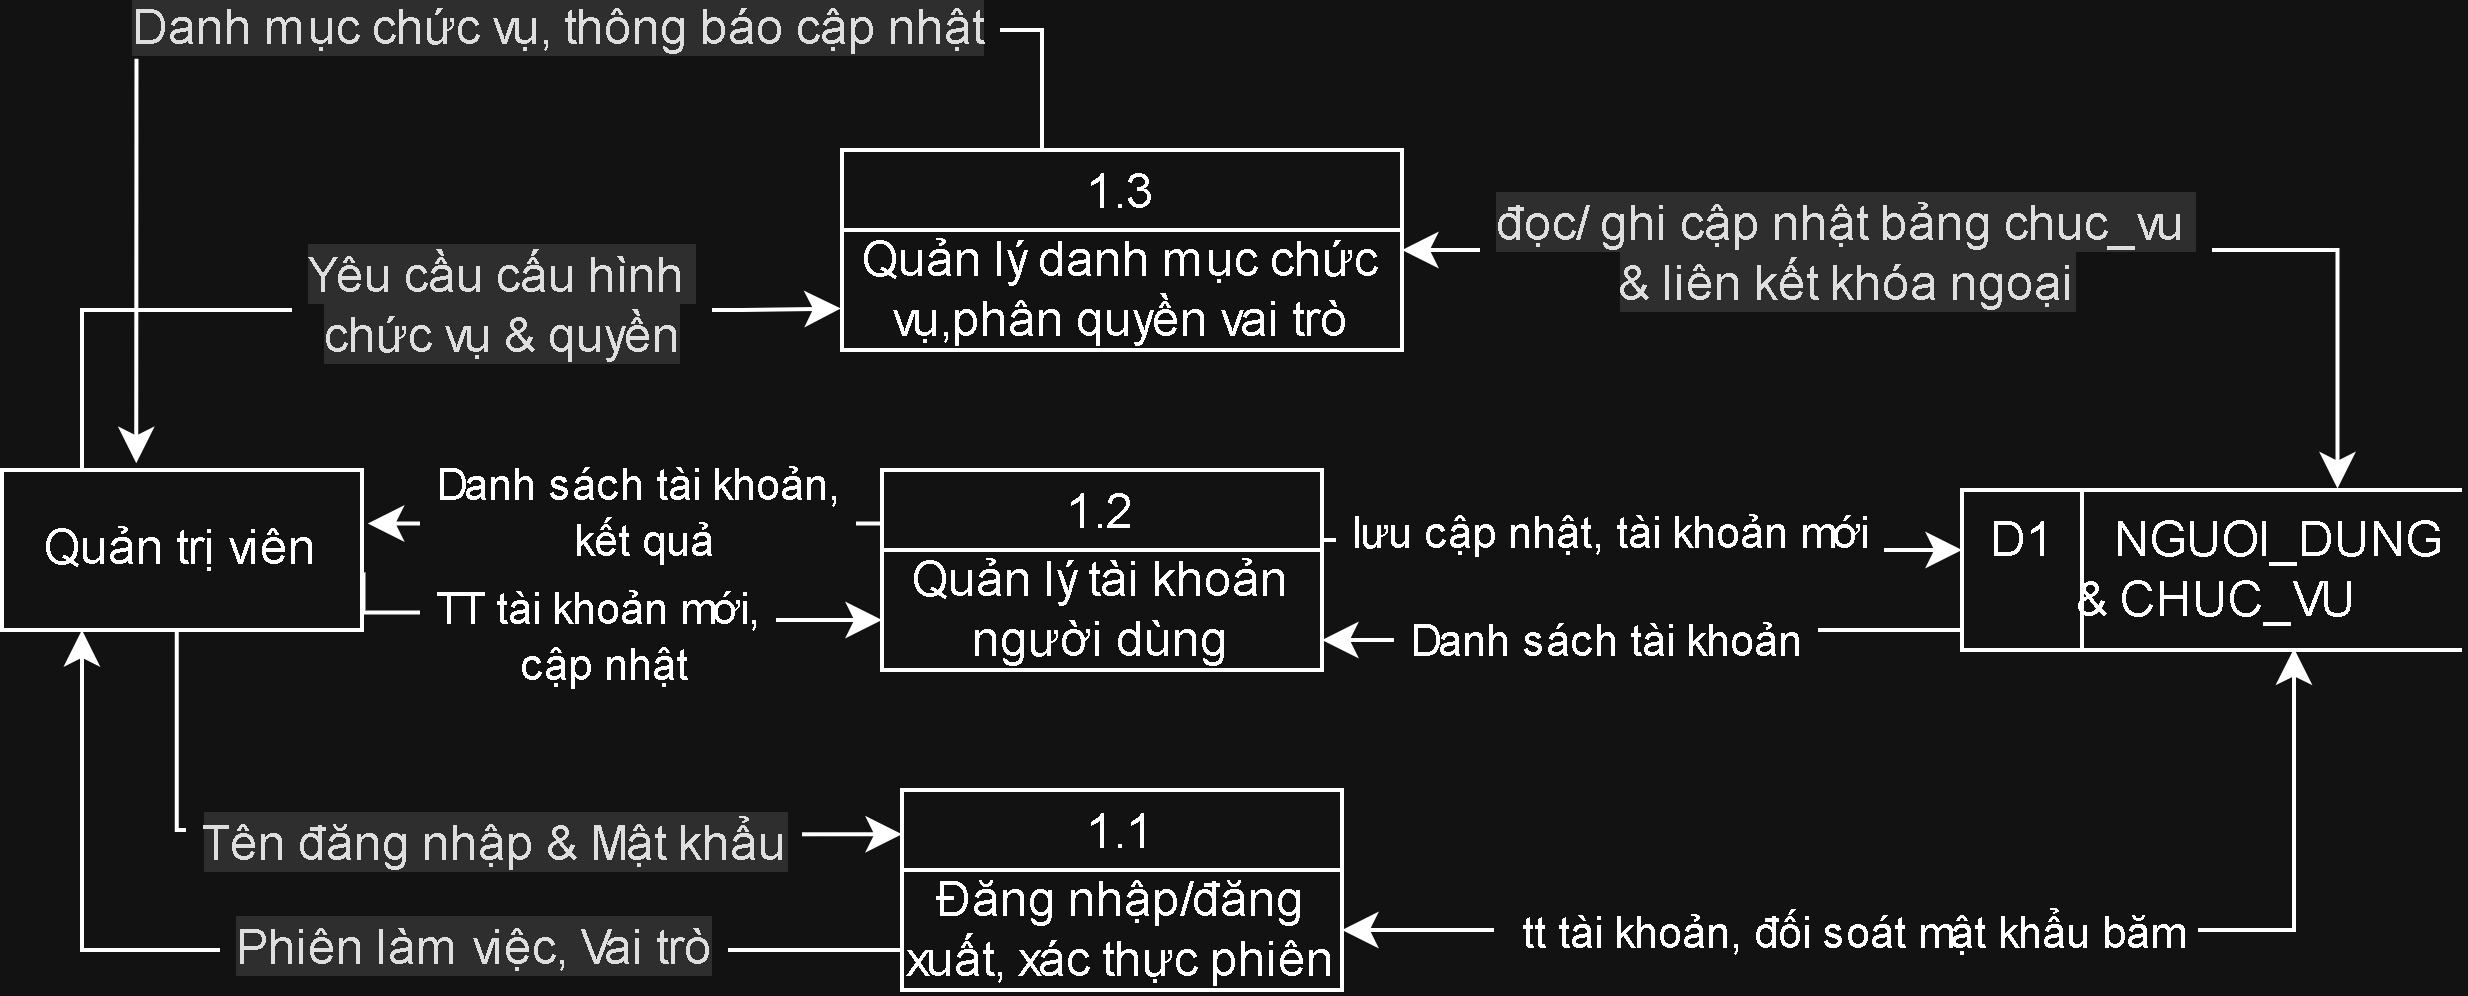

The diagram above was exported from draw.io. Its source (the exported page's mxGraphModel, read from the mxfile embedded in the PNG):
<mxGraphModel dx="844" dy="561" grid="1" gridSize="10" guides="1" tooltips="1" connect="1" arrows="1" fold="1" page="1" pageScale="1" pageWidth="850" pageHeight="1100" math="0" shadow="0">
  <root>
    <mxCell id="0" />
    <mxCell id="1" parent="0" />
    <mxCell id="EvmwYpT6SGL4qG2JFUIy-13" edge="1" parent="1" style="edgeStyle=orthogonalEdgeStyle;rounded=0;orthogonalLoop=1;jettySize=auto;html=1;exitX=1;exitY=0.5;exitDx=0;exitDy=0;defaultLabelBackgroundColor=page;labelPadding=0 4;entryX=0;entryY=0.375;entryDx=0;entryDy=0;entryPerimeter=0;" target="EvmwYpT6SGL4qG2JFUIy-12">
      <mxGeometry relative="1" x="0.0215" as="geometry">
        <Array as="points">
          <mxPoint x="430.5" y="187.5" />
          <mxPoint x="430.5" y="190" />
        </Array>
        <mxPoint x="350" y="187.5" as="sourcePoint" />
        <mxPoint x="500" y="190" as="targetPoint" />
      </mxGeometry>
    </mxCell>
    <mxCell id="EvmwYpT6SGL4qG2JFUIy-14" connectable="0" parent="EvmwYpT6SGL4qG2JFUIy-13" style="edgeLabel;html=1;align=center;verticalAlign=middle;resizable=0;points=[];inheritText=1;defaultLabelBackgroundColor=page;labelPadding=0 4;" value="lưu cập nhật, tài khoản mới" vertex="1">
      <mxGeometry relative="1" x="-0.1262" y="2" as="geometry">
        <mxPoint as="offset" />
      </mxGeometry>
    </mxCell>
    <mxCell id="EvmwYpT6SGL4qG2JFUIy-1" parent="1" style="swimlane;fontStyle=0;childLayout=stackLayout;horizontal=1;startSize=20;fillColor=#ffffff;horizontalStack=0;resizeParent=1;resizeParentMax=0;resizeLast=0;collapsible=0;marginBottom=0;swimlaneFillColor=#ffffff;" value="1.2" vertex="1">
      <mxGeometry height="50" width="110" x="240" y="170" as="geometry" />
    </mxCell>
    <mxCell id="EvmwYpT6SGL4qG2JFUIy-2" parent="EvmwYpT6SGL4qG2JFUIy-1" style="text;html=1;whiteSpace=wrap;strokeColor=none;fillColor=none;align=center;verticalAlign=middle;rounded=0;" value="Quản lý tài khoản người dùng" vertex="1">
      <mxGeometry height="30" width="110" y="20" as="geometry" />
    </mxCell>
    <mxCell id="EvmwYpT6SGL4qG2JFUIy-3" parent="1" style="swimlane;fontStyle=0;childLayout=stackLayout;horizontal=1;startSize=20;fillColor=#ffffff;horizontalStack=0;resizeParent=1;resizeParentMax=0;resizeLast=0;collapsible=0;marginBottom=0;swimlaneFillColor=#ffffff;" value="1.1" vertex="1">
      <mxGeometry height="50" width="110" x="245" y="250" as="geometry" />
    </mxCell>
    <mxCell id="EvmwYpT6SGL4qG2JFUIy-4" parent="EvmwYpT6SGL4qG2JFUIy-3" style="text;html=1;whiteSpace=wrap;strokeColor=none;fillColor=none;align=center;verticalAlign=middle;rounded=0;" value="Đăng nhập/đăng xuất, xác thực phiên" vertex="1">
      <mxGeometry height="30" width="110" y="20" as="geometry" />
    </mxCell>
    <mxCell id="EvmwYpT6SGL4qG2JFUIy-22" edge="1" parent="1" source="EvmwYpT6SGL4qG2JFUIy-6" style="edgeStyle=orthogonalEdgeStyle;rounded=0;orthogonalLoop=1;jettySize=auto;html=1;defaultLabelBackgroundColor=page;labelPadding=0 4;startArrow=classic;startFill=1;entryX=0.751;entryY=-0.009;entryDx=0;entryDy=0;entryPerimeter=0;" target="EvmwYpT6SGL4qG2JFUIy-12">
      <mxGeometry relative="1" x="-0.087" as="geometry">
        <mxPoint x="610" y="170" as="targetPoint" />
      </mxGeometry>
    </mxCell>
    <mxCell id="EvmwYpT6SGL4qG2JFUIy-23" connectable="0" parent="EvmwYpT6SGL4qG2JFUIy-22" style="edgeLabel;html=1;align=center;verticalAlign=middle;resizable=0;points=[];inheritText=1;defaultLabelBackgroundColor=page;labelPadding=0 4;" value="&lt;span style=&quot;color: rgb(18, 18, 18); font-size: 12px; background-color: rgb(222, 222, 222);&quot;&gt;đọc/ ghi cập nhật bảng chuc_vu&amp;nbsp;&lt;/span&gt;&lt;div&gt;&lt;span style=&quot;color: rgb(18, 18, 18); font-size: 12px; background-color: rgb(222, 222, 222);&quot;&gt;&amp;amp; liên kết khóa ngoại&lt;/span&gt;&lt;/div&gt;" vertex="1">
      <mxGeometry relative="1" x="-0.1688" as="geometry">
        <mxPoint x="-12" as="offset" />
      </mxGeometry>
    </mxCell>
    <mxCell id="EvmwYpT6SGL4qG2JFUIy-6" parent="1" style="swimlane;fontStyle=0;childLayout=stackLayout;horizontal=1;startSize=20;fillColor=#ffffff;horizontalStack=0;resizeParent=1;resizeParentMax=0;resizeLast=0;collapsible=0;marginBottom=0;swimlaneFillColor=#ffffff;" value="1.3" vertex="1">
      <mxGeometry height="50" width="140" x="230" y="90" as="geometry" />
    </mxCell>
    <mxCell id="EvmwYpT6SGL4qG2JFUIy-7" parent="EvmwYpT6SGL4qG2JFUIy-6" style="text;html=1;whiteSpace=wrap;strokeColor=none;fillColor=none;align=center;verticalAlign=middle;rounded=0;" value="Quản lý danh mục chức vụ,phân quyền vai trò" vertex="1">
      <mxGeometry height="30" width="140" y="20" as="geometry" />
    </mxCell>
    <mxCell id="EvmwYpT6SGL4qG2JFUIy-9" edge="1" parent="1" source="EvmwYpT6SGL4qG2JFUIy-8" style="edgeStyle=orthogonalEdgeStyle;rounded=0;orthogonalLoop=1;jettySize=auto;html=1;entryX=0;entryY=0.75;entryDx=0;entryDy=0;defaultLabelBackgroundColor=page;labelPadding=0 4;exitX=1.004;exitY=0.64;exitDx=0;exitDy=0;exitPerimeter=0;" target="EvmwYpT6SGL4qG2JFUIy-1">
      <mxGeometry relative="1" x="0.0187" as="geometry">
        <Array as="points">
          <mxPoint x="195" y="205.6" />
          <mxPoint x="195" y="207.5" />
        </Array>
      </mxGeometry>
    </mxCell>
    <mxCell id="EvmwYpT6SGL4qG2JFUIy-11" connectable="0" parent="EvmwYpT6SGL4qG2JFUIy-9" style="edgeLabel;html=1;align=center;verticalAlign=middle;resizable=0;points=[];inheritText=textOpacity,labelBorderColor,labelBorderWidth;defaultLabelBackgroundColor=page;labelPadding=0 4;fontFamily=Helvetica;fontSize=11;fontColor=default;fontStyle=0;labelBackgroundColor=default;" value="TT tài khoản mới,&lt;div&gt;&amp;nbsp;cập nhật&lt;/div&gt;" vertex="1">
      <mxGeometry relative="1" x="0.0795" as="geometry">
        <mxPoint x="-8" y="6" as="offset" />
      </mxGeometry>
    </mxCell>
    <mxCell id="EvmwYpT6SGL4qG2JFUIy-20" edge="1" parent="1" style="edgeStyle=orthogonalEdgeStyle;rounded=0;orthogonalLoop=1;jettySize=auto;html=1;entryX=-0.002;entryY=0.654;entryDx=0;entryDy=0;defaultLabelBackgroundColor=page;labelPadding=0 4;entryPerimeter=0;" target="EvmwYpT6SGL4qG2JFUIy-7">
      <mxGeometry relative="1" x="0.1753" as="geometry">
        <Array as="points">
          <mxPoint x="40" y="130" />
          <mxPoint x="205.1" y="130" />
        </Array>
        <mxPoint x="40" y="170.00000000000006" as="sourcePoint" />
        <mxPoint x="205.14" y="127.61000000000001" as="targetPoint" />
      </mxGeometry>
    </mxCell>
    <mxCell id="EvmwYpT6SGL4qG2JFUIy-21" connectable="0" parent="EvmwYpT6SGL4qG2JFUIy-20" style="edgeLabel;html=1;align=center;verticalAlign=middle;resizable=0;points=[];inheritText=1;defaultLabelBackgroundColor=page;labelPadding=0 4;" value="&lt;span style=&quot;color: rgb(18, 18, 18); font-size: 12px; background-color: rgb(222, 222, 222);&quot;&gt;Yêu cầu cấu hình&amp;nbsp;&lt;/span&gt;&lt;div&gt;&lt;span style=&quot;color: rgb(18, 18, 18); font-size: 12px; background-color: rgb(222, 222, 222);&quot;&gt;chức vụ &amp;amp; quyền&lt;/span&gt;&lt;/div&gt;" vertex="1">
      <mxGeometry relative="1" x="0.2537" y="2" as="geometry">
        <mxPoint as="offset" />
      </mxGeometry>
    </mxCell>
    <mxCell id="EvmwYpT6SGL4qG2JFUIy-24" edge="1" parent="1" style="edgeStyle=orthogonalEdgeStyle;rounded=0;orthogonalLoop=1;jettySize=auto;html=1;entryX=0.012;entryY=0.036;entryDx=0;entryDy=0;defaultLabelBackgroundColor=page;labelPadding=0 4;entryPerimeter=0;">
      <mxGeometry relative="1" x="-0.4859" as="geometry">
        <Array as="points">
          <mxPoint x="63.68" y="260" />
          <mxPoint x="98.68" y="260" />
          <mxPoint x="98.68" y="261.1" />
        </Array>
        <mxPoint x="63.68" y="200" as="sourcePoint" />
        <mxPoint x="244.99999999999994" y="261.08000000000004" as="targetPoint" />
      </mxGeometry>
    </mxCell>
    <mxCell id="EvmwYpT6SGL4qG2JFUIy-31" connectable="0" parent="EvmwYpT6SGL4qG2JFUIy-24" style="edgeLabel;html=1;align=center;verticalAlign=middle;resizable=0;points=[];inheritText=1;defaultLabelBackgroundColor=page;labelPadding=0 4;" value="&lt;span style=&quot;color: rgb(18, 18, 18); font-size: 12px; background-color: rgb(222, 222, 222);&quot;&gt;Tên đăng nhập &amp;amp; Mật khẩu&lt;/span&gt;" vertex="1">
      <mxGeometry relative="1" x="0.1541" y="-2" as="geometry">
        <mxPoint as="offset" />
      </mxGeometry>
    </mxCell>
    <mxCell id="EvmwYpT6SGL4qG2JFUIy-8" parent="1" style="html=1;dashed=0;whiteSpace=wrap;" value="Quản trị viên" vertex="1">
      <mxGeometry height="40" width="90" x="20" y="170" as="geometry" />
    </mxCell>
    <mxCell id="EvmwYpT6SGL4qG2JFUIy-15" edge="1" parent="1" source="EvmwYpT6SGL4qG2JFUIy-12" style="edgeStyle=orthogonalEdgeStyle;rounded=0;orthogonalLoop=1;jettySize=auto;html=1;entryX=1;entryY=0.75;entryDx=0;entryDy=0;defaultLabelBackgroundColor=page;labelPadding=0 4;" target="EvmwYpT6SGL4qG2JFUIy-2">
      <mxGeometry relative="1" as="geometry">
        <Array as="points">
          <mxPoint x="430" y="210" />
          <mxPoint x="430" y="212.5" />
        </Array>
      </mxGeometry>
    </mxCell>
    <mxCell id="EvmwYpT6SGL4qG2JFUIy-16" connectable="0" parent="EvmwYpT6SGL4qG2JFUIy-15" style="edgeLabel;html=1;align=center;verticalAlign=middle;resizable=0;points=[];inheritText=1;defaultLabelBackgroundColor=page;labelPadding=0 4;" value="Danh sách tài khoản" vertex="1">
      <mxGeometry relative="1" x="0.1322" as="geometry">
        <mxPoint as="offset" />
      </mxGeometry>
    </mxCell>
    <mxCell id="EvmwYpT6SGL4qG2JFUIy-12" parent="1" style="html=1;dashed=0;whiteSpace=wrap;shape=mxgraph.dfd.dataStoreID;align=center;spacingLeft=3;points=[[0,0],[0.5,0],[1,0],[0,0.5],[1,0.5],[0,1],[0.5,1],[1,1]];fontFamily=Helvetica;fontSize=12;fontColor=default;fontStyle=0;verticalAlign=middle;" value="&lt;span style=&quot;text-align: center;&quot;&gt;D1&amp;nbsp; &amp;nbsp; &amp;nbsp;NGUOI_DUNG &amp;amp; CHUC_VU&lt;/span&gt;" vertex="1">
      <mxGeometry height="40" width="125" x="510" y="175" as="geometry" />
    </mxCell>
    <mxCell id="EvmwYpT6SGL4qG2JFUIy-17" edge="1" parent="1" source="EvmwYpT6SGL4qG2JFUIy-1" style="edgeStyle=orthogonalEdgeStyle;rounded=0;orthogonalLoop=1;jettySize=auto;html=1;entryX=1.016;entryY=0.334;entryDx=0;entryDy=0;entryPerimeter=0;defaultLabelBackgroundColor=page;labelPadding=0 4;" target="EvmwYpT6SGL4qG2JFUIy-8">
      <mxGeometry relative="1" as="geometry">
        <Array as="points">
          <mxPoint x="210" y="183.36" />
          <mxPoint x="210" y="183.36" />
        </Array>
      </mxGeometry>
    </mxCell>
    <mxCell id="EvmwYpT6SGL4qG2JFUIy-19" connectable="0" parent="EvmwYpT6SGL4qG2JFUIy-17" style="edgeLabel;html=1;align=center;verticalAlign=middle;resizable=0;points=[];defaultLabelBackgroundColor=page;labelPadding=0 4;fontFamily=Helvetica;fontSize=11;fontColor=default;labelBackgroundColor=default;fontStyle=0;" value="Danh sách tài khoản,&lt;div&gt;&amp;nbsp;kết quả&lt;/div&gt;" vertex="1">
      <mxGeometry relative="1" x="-0.0553" y="1" as="geometry">
        <mxPoint y="-4" as="offset" />
      </mxGeometry>
    </mxCell>
    <mxCell id="EvmwYpT6SGL4qG2JFUIy-25" edge="1" parent="1" source="EvmwYpT6SGL4qG2JFUIy-4" style="edgeStyle=orthogonalEdgeStyle;rounded=0;orthogonalLoop=1;jettySize=auto;html=1;entryX=0.222;entryY=1;entryDx=0;entryDy=0;entryPerimeter=0;defaultLabelBackgroundColor=page;labelPadding=0 4;" target="EvmwYpT6SGL4qG2JFUIy-8">
      <mxGeometry relative="1" as="geometry">
        <Array as="points">
          <mxPoint x="40" y="290" />
        </Array>
      </mxGeometry>
    </mxCell>
    <mxCell id="EvmwYpT6SGL4qG2JFUIy-32" connectable="0" parent="EvmwYpT6SGL4qG2JFUIy-25" style="edgeLabel;html=1;align=center;verticalAlign=middle;resizable=0;points=[];inheritText=1;defaultLabelBackgroundColor=page;labelPadding=0 4;" value="&lt;span style=&quot;color: rgb(18, 18, 18); font-size: 12px; background-color: rgb(222, 222, 222);&quot;&gt;Phiên làm việc, Vai trò&lt;/span&gt;" vertex="1">
      <mxGeometry relative="1" x="-0.2415" y="-1" as="geometry">
        <mxPoint as="offset" />
      </mxGeometry>
    </mxCell>
    <mxCell id="EvmwYpT6SGL4qG2JFUIy-26" edge="1" parent="1" source="EvmwYpT6SGL4qG2JFUIy-6" style="edgeStyle=orthogonalEdgeStyle;rounded=0;orthogonalLoop=1;jettySize=auto;html=1;entryX=0.373;entryY=-0.042;entryDx=0;entryDy=0;entryPerimeter=0;defaultLabelBackgroundColor=page;labelPadding=0 4;exitX=0.357;exitY=0;exitDx=0;exitDy=0;exitPerimeter=0;" target="EvmwYpT6SGL4qG2JFUIy-8">
      <mxGeometry relative="1" x="0.1617" as="geometry">
        <Array as="points">
          <mxPoint x="280" y="60" />
          <mxPoint x="53.6" y="60" />
        </Array>
      </mxGeometry>
    </mxCell>
    <mxCell id="EvmwYpT6SGL4qG2JFUIy-27" connectable="0" parent="EvmwYpT6SGL4qG2JFUIy-26" style="edgeLabel;html=1;align=center;verticalAlign=middle;resizable=0;points=[];inheritText=1;defaultLabelBackgroundColor=page;labelPadding=0 4;" value="&lt;span style=&quot;color: rgb(18, 18, 18); font-size: 12px; background-color: rgb(222, 222, 222);&quot;&gt;Danh mục chức vụ, thông báo cập nhật&lt;/span&gt;" vertex="1">
      <mxGeometry relative="1" x="-0.1646" y="-1" as="geometry">
        <mxPoint as="offset" />
      </mxGeometry>
    </mxCell>
    <mxCell id="EvmwYpT6SGL4qG2JFUIy-28" edge="1" parent="1" source="EvmwYpT6SGL4qG2JFUIy-4" style="edgeStyle=orthogonalEdgeStyle;rounded=0;orthogonalLoop=1;jettySize=auto;html=1;entryX=0.664;entryY=0.99;entryDx=0;entryDy=0;entryPerimeter=0;defaultLabelBackgroundColor=page;labelPadding=0 4;startArrow=classic;startFill=1;" target="EvmwYpT6SGL4qG2JFUIy-12">
      <mxGeometry relative="1" as="geometry" />
    </mxCell>
    <mxCell id="EvmwYpT6SGL4qG2JFUIy-29" connectable="0" parent="EvmwYpT6SGL4qG2JFUIy-28" style="edgeLabel;html=1;align=center;verticalAlign=middle;resizable=0;points=[];inheritText=1;defaultLabelBackgroundColor=page;labelPadding=0 4;" value="&amp;nbsp;tt tài khoản, đối soát mật khẩu băm" vertex="1">
      <mxGeometry relative="1" x="0.1353" as="geometry">
        <mxPoint x="-50" as="offset" />
      </mxGeometry>
    </mxCell>
  </root>
</mxGraphModel>